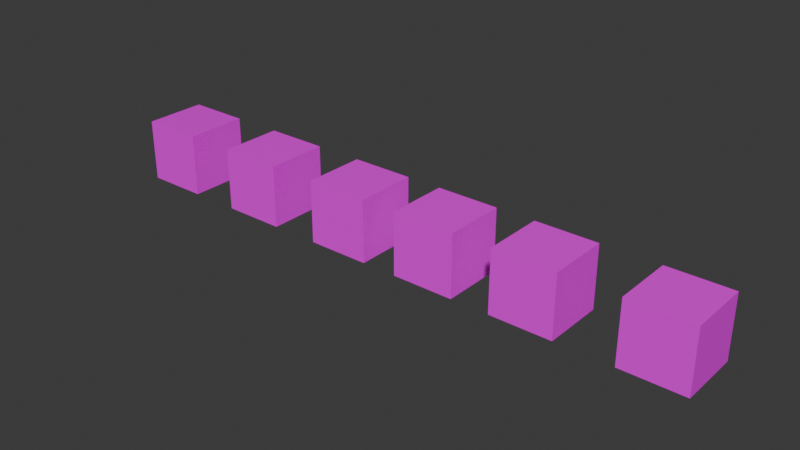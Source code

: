 # Source: tiles.blend  (saved by Blender 4.0.36; exported with 4.5.12 LTS)
import bpy
from mathutils import Matrix  # noqa: F401  (used for matrix-valued properties, if any)

bpy.ops.wm.read_factory_settings(use_empty=True)
scene = bpy.context.scene
scene.name = 'Scene'

# ---- collections
col_collection = bpy.data.collections.new('Collection'); scene.collection.children.link(col_collection)

# ---- images (referenced by path relative to the original .blend; pixels are not part of the script)
import os
ASSET_DIR = os.environ.get("B2B_ASSET_DIR", "")  # directory of the original .blend (textures are referenced by path, not embedded)
HERE = os.path.dirname(os.path.abspath(__file__))  # packed textures are extracted next to this script under _unpacked/

def load_image(name, relpath, width, height, colorspace="sRGB"):
    """Load a texture the original file referenced (path relative to the .blend, or extracted next to this script)."""
    p = next((c for c in (os.path.join(HERE, relpath), os.path.join(ASSET_DIR, relpath)) if relpath and os.path.exists(c)), "")
    if p:
        img = bpy.data.images.load(p, check_existing=True)
        img.name = name
    else:  # same state as the original file: an image datablock whose file is absent (Cycles renders it pink)
        img = bpy.data.images.new(name, width, height)
        img.source = "FILE"
        img.filepath = "//" + (relpath or name)
    img.colorspace_settings.name = colorspace
    return img
img_tilea1_png = load_image('tileA1.png', 'tileA1.png', 1024, 1024, 'sRGB')
img_tileb1_png = load_image('tileB1.png', 'tileB1.png', 1024, 1024, 'sRGB')
img_tilec1_png = load_image('tileC1.png', 'tileC1.png', 1024, 1024, 'sRGB')
img_tiled1_png = load_image('tileD1.png', 'tileD1.png', 1024, 1024, 'sRGB')
img_tilee1_png = load_image('tileE1.png', 'tileE1.png', 1024, 1024, 'sRGB')
img_tilef1_png = load_image('tileF1.png', 'tileF1.png', 1024, 1024, 'sRGB')

# ---- materials (node trees are filled in below, after node groups)
mat_material = bpy.data.materials.new('Material')
mat_material.alpha_threshold = 0.0
mat_material.use_transparent_shadow = False
mat_material.roughness = 0.5
mat_material.line_color = (0.0, 0.0, 0.0, 1.0)
mat_material_001 = bpy.data.materials.new('Material.001')
mat_material_001.alpha_threshold = 0.0
mat_material_001.use_transparent_shadow = False
mat_material_001.roughness = 0.5
mat_material_001.line_color = (0.0, 0.0, 0.0, 1.0)
mat_material_002 = bpy.data.materials.new('Material.002')
mat_material_002.alpha_threshold = 0.0
mat_material_002.use_transparent_shadow = False
mat_material_002.roughness = 0.5
mat_material_002.line_color = (0.0, 0.0, 0.0, 1.0)
mat_material_003 = bpy.data.materials.new('Material.003')
mat_material_003.alpha_threshold = 0.0
mat_material_003.use_transparent_shadow = False
mat_material_003.roughness = 0.5
mat_material_003.line_color = (0.0, 0.0, 0.0, 1.0)
mat_material_004 = bpy.data.materials.new('Material.004')
mat_material_004.alpha_threshold = 0.0
mat_material_004.use_transparent_shadow = False
mat_material_004.roughness = 0.5
mat_material_004.line_color = (0.0, 0.0, 0.0, 1.0)
mat_material_005 = bpy.data.materials.new('Material.005')
mat_material_005.alpha_threshold = 0.0
mat_material_005.use_transparent_shadow = False
mat_material_005.roughness = 0.5
mat_material_005.line_color = (0.0, 0.0, 0.0, 1.0)

# ---- material node trees
mat_material.use_nodes = True; mat_material.node_tree.nodes.clear()
_N = mat_material.node_tree.nodes; _L = mat_material.node_tree.links
n0 = _N.new('ShaderNodeOutputMaterial'); n0.name = 'Material Output'; n0.location = (245, 298)
n1 = _N.new('ShaderNodeBsdfPrincipled'); n1.name = 'Principled BSDF'; n1.location = (-45, 298)
n1.inputs[2].default_value = 0.0
n1.inputs[3].default_value = 1.45
n2 = _N.new('ShaderNodeTexImage'); n2.name = 'Image Texture'; n2.location = (-380, 227)
n2.image = img_tilea1_png
n2.interpolation = 'Closest'
_L.new(n1.outputs[0], n0.inputs[0])
_L.new(n2.outputs[0], n1.inputs[0])
n0.is_active_output = True
mat_material_001.use_nodes = True; mat_material_001.node_tree.nodes.clear()
_N = mat_material_001.node_tree.nodes; _L = mat_material_001.node_tree.links
n0 = _N.new('ShaderNodeOutputMaterial'); n0.name = 'Material Output'; n0.location = (245, 298)
n1 = _N.new('ShaderNodeBsdfPrincipled'); n1.name = 'Principled BSDF'; n1.location = (-45, 298)
n1.inputs[2].default_value = 0.0
n1.inputs[3].default_value = 1.45
n2 = _N.new('ShaderNodeTexImage'); n2.name = 'Image Texture'; n2.location = (-380, 227)
n2.image = img_tileb1_png
n2.interpolation = 'Closest'
_L.new(n1.outputs[0], n0.inputs[0])
_L.new(n2.outputs[0], n1.inputs[0])
n0.is_active_output = True
mat_material_002.use_nodes = True; mat_material_002.node_tree.nodes.clear()
_N = mat_material_002.node_tree.nodes; _L = mat_material_002.node_tree.links
n0 = _N.new('ShaderNodeOutputMaterial'); n0.name = 'Material Output'; n0.location = (245, 298)
n1 = _N.new('ShaderNodeBsdfPrincipled'); n1.name = 'Principled BSDF'; n1.location = (-45, 298)
n1.inputs[2].default_value = 0.0
n1.inputs[3].default_value = 1.45
n2 = _N.new('ShaderNodeTexImage'); n2.name = 'Image Texture'; n2.location = (-380, 227)
n2.image = img_tilec1_png
n2.interpolation = 'Closest'
_L.new(n1.outputs[0], n0.inputs[0])
_L.new(n2.outputs[0], n1.inputs[0])
n0.is_active_output = True
mat_material_003.use_nodes = True; mat_material_003.node_tree.nodes.clear()
_N = mat_material_003.node_tree.nodes; _L = mat_material_003.node_tree.links
n0 = _N.new('ShaderNodeOutputMaterial'); n0.name = 'Material Output'; n0.location = (245, 298)
n1 = _N.new('ShaderNodeBsdfPrincipled'); n1.name = 'Principled BSDF'; n1.location = (-45, 298)
n1.inputs[2].default_value = 0.0
n1.inputs[3].default_value = 1.45
n2 = _N.new('ShaderNodeTexImage'); n2.name = 'Image Texture'; n2.location = (-380, 227)
n2.image = img_tiled1_png
n2.interpolation = 'Closest'
_L.new(n1.outputs[0], n0.inputs[0])
_L.new(n2.outputs[0], n1.inputs[0])
n0.is_active_output = True
mat_material_004.use_nodes = True; mat_material_004.node_tree.nodes.clear()
_N = mat_material_004.node_tree.nodes; _L = mat_material_004.node_tree.links
n0 = _N.new('ShaderNodeOutputMaterial'); n0.name = 'Material Output'; n0.location = (245, 298)
n1 = _N.new('ShaderNodeBsdfPrincipled'); n1.name = 'Principled BSDF'; n1.location = (-45, 298)
n1.inputs[2].default_value = 0.0
n1.inputs[3].default_value = 1.45
n2 = _N.new('ShaderNodeTexImage'); n2.name = 'Image Texture'; n2.location = (-380, 227)
n2.image = img_tilee1_png
n2.interpolation = 'Closest'
_L.new(n1.outputs[0], n0.inputs[0])
_L.new(n2.outputs[0], n1.inputs[0])
n0.is_active_output = True
mat_material_005.use_nodes = True; mat_material_005.node_tree.nodes.clear()
_N = mat_material_005.node_tree.nodes; _L = mat_material_005.node_tree.links
n0 = _N.new('ShaderNodeOutputMaterial'); n0.name = 'Material Output'; n0.location = (245, 298)
n1 = _N.new('ShaderNodeBsdfPrincipled'); n1.name = 'Principled BSDF'; n1.location = (-45, 298)
n1.inputs[2].default_value = 0.0
n1.inputs[3].default_value = 1.45
n2 = _N.new('ShaderNodeTexImage'); n2.name = 'Image Texture'; n2.location = (-380, 227)
n2.image = img_tilef1_png
n2.interpolation = 'Closest'
_L.new(n1.outputs[0], n0.inputs[0])
_L.new(n2.outputs[0], n1.inputs[0])
n0.is_active_output = True

# ---- world
world_world = bpy.data.worlds.new('World'); scene.world = world_world
world_world.use_nodes = True; world_world.node_tree.nodes.clear()
_N = world_world.node_tree.nodes; _L = world_world.node_tree.links
n0 = _N.new('ShaderNodeOutputWorld'); n0.name = 'World Output'; n0.location = (300, 300)
n1 = _N.new('ShaderNodeBackground'); n1.name = 'Background'; n1.location = (10, 300)
n1.inputs[0].default_value = (0.05088, 0.05088, 0.05088, 1.0)
_L.new(n1.outputs[0], n0.inputs[0])
n0.is_active_output = True
world_world.color = (0.05088, 0.05088, 0.05088)
world_world.use_sun_shadow = False
world_world.sun_shadow_jitter_overblur = 0.0

# ---- meshes
me_cube = bpy.data.meshes.new('Cube')
me_cube.from_pydata([(1.0, 1.0, 1.0), (1.0, 1.0, -1.0), (1.0, -1.0, 1.0), (1.0, -1.0, -1.0), (-1.0, 1.0, 1.0), (-1.0, 1.0, -1.0), (-1.0, -1.0, 1.0), (-1.0, -1.0, -1.0)], [], [(0, 4, 6, 2), (3, 2, 6, 7), (7, 6, 4, 5), (5, 1, 3, 7), (1, 0, 2, 3), (5, 4, 0, 1)])
_uv = me_cube.uv_layers.new(name='UVMap')
_uv.uv.foreach_set('vector', [0.625, 0.5, 0.875, 0.5, 0.875, 0.75, 0.625, 0.75, 0.375, 0.75, 0.625, 0.75, 0.625, 1.0, 0.375, 1.0, 0.375, 0.0, 0.625, 0.0, 0.625, 0.25, 0.375, 0.25, 0.125, 0.5, 0.375, 0.5, 0.375, 0.75, 0.125, 0.75, 0.375, 0.5, 0.625, 0.5, 0.625, 0.75, 0.375, 0.75, 0.375, 0.25, 0.625, 0.25, 0.625, 0.5, 0.375, 0.5])
me_cube.materials.append(mat_material)
me_cube.use_mirror_vertex_groups = False
me_cube.update()
me_cube_001 = bpy.data.meshes.new('Cube.001')
me_cube_001.from_pydata([(1.0, 1.0, 1.0), (1.0, 1.0, -1.0), (1.0, -1.0, 1.0), (1.0, -1.0, -1.0), (-1.0, 1.0, 1.0), (-1.0, 1.0, -1.0), (-1.0, -1.0, 1.0), (-1.0, -1.0, -1.0)], [], [(0, 4, 6, 2), (3, 2, 6, 7), (7, 6, 4, 5), (5, 1, 3, 7), (1, 0, 2, 3), (5, 4, 0, 1)])
_uv = me_cube_001.uv_layers.new(name='UVMap')
_uv.uv.foreach_set('vector', [0.625, 0.5, 0.875, 0.5, 0.875, 0.75, 0.625, 0.75, 0.375, 0.75, 0.625, 0.75, 0.625, 1.0, 0.375, 1.0, 0.375, 0.0, 0.625, 0.0, 0.625, 0.25, 0.375, 0.25, 0.125, 0.5, 0.375, 0.5, 0.375, 0.75, 0.125, 0.75, 0.375, 0.5, 0.625, 0.5, 0.625, 0.75, 0.375, 0.75, 0.375, 0.25, 0.625, 0.25, 0.625, 0.5, 0.375, 0.5])
me_cube_001.materials.append(mat_material_001)
me_cube_001.use_mirror_vertex_groups = False
me_cube_001.update()
me_cube_002 = bpy.data.meshes.new('Cube.002')
me_cube_002.from_pydata([(1.0, 1.0, 1.0), (1.0, 1.0, -1.0), (1.0, -1.0, 1.0), (1.0, -1.0, -1.0), (-1.0, 1.0, 1.0), (-1.0, 1.0, -1.0), (-1.0, -1.0, 1.0), (-1.0, -1.0, -1.0)], [], [(0, 4, 6, 2), (3, 2, 6, 7), (7, 6, 4, 5), (5, 1, 3, 7), (1, 0, 2, 3), (5, 4, 0, 1)])
_uv = me_cube_002.uv_layers.new(name='UVMap')
_uv.uv.foreach_set('vector', [0.625, 0.5, 0.875, 0.5, 0.875, 0.75, 0.625, 0.75, 0.375, 0.75, 0.625, 0.75, 0.625, 1.0, 0.375, 1.0, 0.375, 0.0, 0.625, 0.0, 0.625, 0.25, 0.375, 0.25, 0.125, 0.5, 0.375, 0.5, 0.375, 0.75, 0.125, 0.75, 0.375, 0.5, 0.625, 0.5, 0.625, 0.75, 0.375, 0.75, 0.375, 0.25, 0.625, 0.25, 0.625, 0.5, 0.375, 0.5])
me_cube_002.materials.append(mat_material_002)
me_cube_002.use_mirror_vertex_groups = False
me_cube_002.update()
me_cube_003 = bpy.data.meshes.new('Cube.003')
me_cube_003.from_pydata([(1.0, 1.0, 1.0), (1.0, 1.0, -1.0), (1.0, -1.0, 1.0), (1.0, -1.0, -1.0), (-1.0, 1.0, 1.0), (-1.0, 1.0, -1.0), (-1.0, -1.0, 1.0), (-1.0, -1.0, -1.0)], [], [(0, 4, 6, 2), (3, 2, 6, 7), (7, 6, 4, 5), (5, 1, 3, 7), (1, 0, 2, 3), (5, 4, 0, 1)])
_uv = me_cube_003.uv_layers.new(name='UVMap')
_uv.uv.foreach_set('vector', [0.625, 0.5, 0.875, 0.5, 0.875, 0.75, 0.625, 0.75, 0.375, 0.75, 0.625, 0.75, 0.625, 1.0, 0.375, 1.0, 0.375, 0.0, 0.625, 0.0, 0.625, 0.25, 0.375, 0.25, 0.125, 0.5, 0.375, 0.5, 0.375, 0.75, 0.125, 0.75, 0.375, 0.5, 0.625, 0.5, 0.625, 0.75, 0.375, 0.75, 0.375, 0.25, 0.625, 0.25, 0.625, 0.5, 0.375, 0.5])
me_cube_003.materials.append(mat_material_003)
me_cube_003.use_mirror_vertex_groups = False
me_cube_003.update()
me_cube_004 = bpy.data.meshes.new('Cube.004')
me_cube_004.from_pydata([(1.0, 1.0, 1.0), (1.0, 1.0, -1.0), (1.0, -1.0, 1.0), (1.0, -1.0, -1.0), (-1.0, 1.0, 1.0), (-1.0, 1.0, -1.0), (-1.0, -1.0, 1.0), (-1.0, -1.0, -1.0)], [], [(0, 4, 6, 2), (3, 2, 6, 7), (7, 6, 4, 5), (5, 1, 3, 7), (1, 0, 2, 3), (5, 4, 0, 1)])
_uv = me_cube_004.uv_layers.new(name='UVMap')
_uv.uv.foreach_set('vector', [0.625, 0.5, 0.875, 0.5, 0.875, 0.75, 0.625, 0.75, 0.375, 0.75, 0.625, 0.75, 0.625, 1.0, 0.375, 1.0, 0.375, 0.0, 0.625, 0.0, 0.625, 0.25, 0.375, 0.25, 0.125, 0.5, 0.375, 0.5, 0.375, 0.75, 0.125, 0.75, 0.375, 0.5, 0.625, 0.5, 0.625, 0.75, 0.375, 0.75, 0.375, 0.25, 0.625, 0.25, 0.625, 0.5, 0.375, 0.5])
me_cube_004.materials.append(mat_material_004)
me_cube_004.use_mirror_vertex_groups = False
me_cube_004.update()
me_cube_005 = bpy.data.meshes.new('Cube.005')
me_cube_005.from_pydata([(1.0, 1.0, 1.0), (1.0, 1.0, -1.0), (1.0, -1.0, 1.0), (1.0, -1.0, -1.0), (-1.0, 1.0, 1.0), (-1.0, 1.0, -1.0), (-1.0, -1.0, 1.0), (-1.0, -1.0, -1.0)], [], [(0, 4, 6, 2), (3, 2, 6, 7), (7, 6, 4, 5), (5, 1, 3, 7), (1, 0, 2, 3), (5, 4, 0, 1)])
_uv = me_cube_005.uv_layers.new(name='UVMap')
_uv.uv.foreach_set('vector', [0.625, 0.5, 0.875, 0.5, 0.875, 0.75, 0.625, 0.75, 0.375, 0.75, 0.625, 0.75, 0.625, 1.0, 0.375, 1.0, 0.375, 0.0, 0.625, 0.0, 0.625, 0.25, 0.375, 0.25, 0.125, 0.5, 0.375, 0.5, 0.375, 0.75, 0.125, 0.75, 0.375, 0.5, 0.625, 0.5, 0.625, 0.75, 0.375, 0.75, 0.375, 0.25, 0.625, 0.25, 0.625, 0.5, 0.375, 0.5])
me_cube_005.materials.append(mat_material_005)
me_cube_005.use_mirror_vertex_groups = False
me_cube_005.update()

# ---- objects
ob_cube = bpy.data.objects.new('Cube', me_cube)
ob_cube_001 = bpy.data.objects.new('Cube.001', me_cube_001)
ob_cube_002 = bpy.data.objects.new('Cube.002', me_cube_002)
ob_cube_003 = bpy.data.objects.new('Cube.003', me_cube_003)
ob_cube_004 = bpy.data.objects.new('Cube.004', me_cube_004)
ob_cube_005 = bpy.data.objects.new('Cube.005', me_cube_005)

# ---- transforms, parenting, visibility, modifiers, constraints
ob_cube.location = (-0.3819, 0.0, 0.0)
ob_cube.lock_rotations_4d = False
ob_cube.empty_display_type = 'ARROWS'
ob_cube.lineart.crease_threshold = 0.0
ob_cube_001.location = (3.224, 0.0, 0.0)
ob_cube_001.lock_rotations_4d = False
ob_cube_001.empty_display_type = 'ARROWS'
ob_cube_001.lineart.crease_threshold = 0.0
ob_cube_002.location = (6.763, 0.0, 0.0)
ob_cube_002.lock_rotations_4d = False
ob_cube_002.empty_display_type = 'ARROWS'
ob_cube_002.lineart.crease_threshold = 0.0
ob_cube_003.location = (9.894, 0.0, 0.0)
ob_cube_003.lock_rotations_4d = False
ob_cube_003.empty_display_type = 'ARROWS'
ob_cube_003.lineart.crease_threshold = 0.0
ob_cube_004.location = (13.13, 0.0, 0.0)
ob_cube_004.lock_rotations_4d = False
ob_cube_004.empty_display_type = 'ARROWS'
ob_cube_004.lineart.crease_threshold = 0.0
ob_cube_005.location = (16.94, 0.0, 0.0)
ob_cube_005.lock_rotations_4d = False
ob_cube_005.empty_display_type = 'ARROWS'
ob_cube_005.lineart.crease_threshold = 0.0

# ---- collection membership
col_collection.objects.link(ob_cube)
col_collection.objects.link(ob_cube_001)
col_collection.objects.link(ob_cube_002)
col_collection.objects.link(ob_cube_003)
col_collection.objects.link(ob_cube_004)
col_collection.objects.link(ob_cube_005)

# ---- scene / render settings (as saved in the file)
scene.frame_start = 1; scene.frame_end = 250; scene.frame_set(1)
scene.render.engine = 'BLENDER_EEVEE_NEXT'
scene.cycles.sampling_pattern = 'TABULATED_SOBOL'
bpy.context.view_layer.update()

# ---- added for rendering (the .blend has no active camera and no usable light): camera, sun
cam_auto = bpy.data.cameras.new('AutoCamera')
cam_auto.lens = 50.0
cam_auto.sensor_width = 36.0
cam_auto.clip_end = 1000.0
ob_auto_camera = bpy.data.objects.new('AutoCamera', cam_auto)
scene.collection.objects.link(ob_auto_camera)
ob_auto_camera.location = (26.3499, -21.6836, 14.4557)
ob_auto_camera.rotation_euler = (1.09748, -7.21219e-08, 0.694738)
scene.camera = ob_auto_camera
light_auto_sun = bpy.data.lights.new('AutoSun', 'SUN')
light_auto_sun.energy = 3.0
light_auto_sun.angle = 0.0523599
ob_auto_sun = bpy.data.objects.new('AutoSun', light_auto_sun)
scene.collection.objects.link(ob_auto_sun)
ob_auto_sun.rotation_euler = (0.872665, 0.174533, 0.523599)
bpy.context.view_layer.update()
